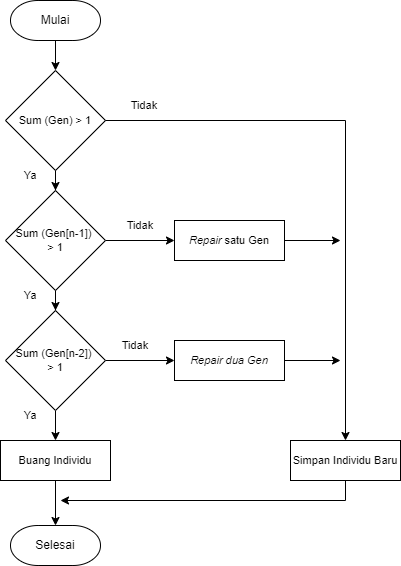

The diagram above was exported from draw.io. Its source (the exported page's mxGraphModel, read from the mxfile embedded in the PNG):
<mxGraphModel dx="868" dy="463" grid="1" gridSize="10" guides="1" tooltips="1" connect="1" arrows="1" fold="1" page="1" pageScale="1" pageWidth="827" pageHeight="1169" math="0" shadow="0">
  <root>
    <mxCell id="WIyWlLk6GJQsqaUBKTNV-0" />
    <mxCell id="WIyWlLk6GJQsqaUBKTNV-1" parent="WIyWlLk6GJQsqaUBKTNV-0" />
    <mxCell id="mAHb01Fy4nblnupS54bQ-10" value="" style="edgeStyle=orthogonalEdgeStyle;rounded=0;orthogonalLoop=1;jettySize=auto;html=1;fontSize=11;" edge="1" parent="WIyWlLk6GJQsqaUBKTNV-1" source="mAHb01Fy4nblnupS54bQ-0" target="mAHb01Fy4nblnupS54bQ-1">
      <mxGeometry relative="1" as="geometry" />
    </mxCell>
    <mxCell id="mAHb01Fy4nblnupS54bQ-0" value="Mulai" style="strokeWidth=1;html=1;shape=mxgraph.flowchart.terminator;whiteSpace=wrap;" vertex="1" parent="WIyWlLk6GJQsqaUBKTNV-1">
      <mxGeometry x="140" y="40" width="90" height="40" as="geometry" />
    </mxCell>
    <mxCell id="mAHb01Fy4nblnupS54bQ-8" value="" style="edgeStyle=orthogonalEdgeStyle;rounded=0;orthogonalLoop=1;jettySize=auto;html=1;fontSize=11;" edge="1" parent="WIyWlLk6GJQsqaUBKTNV-1" source="mAHb01Fy4nblnupS54bQ-1" target="mAHb01Fy4nblnupS54bQ-2">
      <mxGeometry relative="1" as="geometry" />
    </mxCell>
    <mxCell id="mAHb01Fy4nblnupS54bQ-1" value="Sum (Gen) &amp;gt; 1" style="strokeWidth=1;html=1;shape=mxgraph.flowchart.decision;whiteSpace=wrap;fontSize=11;" vertex="1" parent="WIyWlLk6GJQsqaUBKTNV-1">
      <mxGeometry x="135" y="110" width="100" height="100" as="geometry" />
    </mxCell>
    <mxCell id="mAHb01Fy4nblnupS54bQ-6" value="" style="edgeStyle=orthogonalEdgeStyle;rounded=0;orthogonalLoop=1;jettySize=auto;html=1;fontSize=11;" edge="1" parent="WIyWlLk6GJQsqaUBKTNV-1" source="mAHb01Fy4nblnupS54bQ-2" target="mAHb01Fy4nblnupS54bQ-5">
      <mxGeometry relative="1" as="geometry" />
    </mxCell>
    <mxCell id="mAHb01Fy4nblnupS54bQ-9" value="" style="edgeStyle=orthogonalEdgeStyle;rounded=0;orthogonalLoop=1;jettySize=auto;html=1;fontSize=11;" edge="1" parent="WIyWlLk6GJQsqaUBKTNV-1" source="mAHb01Fy4nblnupS54bQ-2" target="mAHb01Fy4nblnupS54bQ-3">
      <mxGeometry relative="1" as="geometry" />
    </mxCell>
    <mxCell id="mAHb01Fy4nblnupS54bQ-2" value="Sum (Gen[n-1]) &lt;br&gt;&amp;gt; 1" style="strokeWidth=1;html=1;shape=mxgraph.flowchart.decision;whiteSpace=wrap;fontSize=11;" vertex="1" parent="WIyWlLk6GJQsqaUBKTNV-1">
      <mxGeometry x="135" y="230" width="100" height="100" as="geometry" />
    </mxCell>
    <mxCell id="mAHb01Fy4nblnupS54bQ-7" value="" style="edgeStyle=orthogonalEdgeStyle;rounded=0;orthogonalLoop=1;jettySize=auto;html=1;fontSize=11;" edge="1" parent="WIyWlLk6GJQsqaUBKTNV-1" source="mAHb01Fy4nblnupS54bQ-3" target="mAHb01Fy4nblnupS54bQ-4">
      <mxGeometry relative="1" as="geometry" />
    </mxCell>
    <mxCell id="mAHb01Fy4nblnupS54bQ-12" value="" style="edgeStyle=orthogonalEdgeStyle;rounded=0;orthogonalLoop=1;jettySize=auto;html=1;fontSize=11;" edge="1" parent="WIyWlLk6GJQsqaUBKTNV-1" source="mAHb01Fy4nblnupS54bQ-3" target="mAHb01Fy4nblnupS54bQ-11">
      <mxGeometry relative="1" as="geometry" />
    </mxCell>
    <mxCell id="mAHb01Fy4nblnupS54bQ-3" value="Sum (Gen[n-2]) &lt;br&gt;&amp;gt; 1" style="strokeWidth=1;html=1;shape=mxgraph.flowchart.decision;whiteSpace=wrap;fontSize=11;" vertex="1" parent="WIyWlLk6GJQsqaUBKTNV-1">
      <mxGeometry x="135" y="350" width="100" height="100" as="geometry" />
    </mxCell>
    <mxCell id="mAHb01Fy4nblnupS54bQ-4" value="&lt;i&gt;Repair dua Gen&lt;/i&gt;" style="rounded=0;whiteSpace=wrap;html=1;fontSize=11;strokeWidth=1;" vertex="1" parent="WIyWlLk6GJQsqaUBKTNV-1">
      <mxGeometry x="304" y="380" width="110" height="40" as="geometry" />
    </mxCell>
    <mxCell id="mAHb01Fy4nblnupS54bQ-5" value="&lt;i&gt;Repair&lt;/i&gt;&amp;nbsp;satu Gen" style="rounded=0;whiteSpace=wrap;html=1;fontSize=11;strokeWidth=1;" vertex="1" parent="WIyWlLk6GJQsqaUBKTNV-1">
      <mxGeometry x="304" y="260" width="110" height="40" as="geometry" />
    </mxCell>
    <mxCell id="mAHb01Fy4nblnupS54bQ-19" value="" style="edgeStyle=orthogonalEdgeStyle;rounded=0;orthogonalLoop=1;jettySize=auto;html=1;fontSize=11;" edge="1" parent="WIyWlLk6GJQsqaUBKTNV-1" source="mAHb01Fy4nblnupS54bQ-11" target="mAHb01Fy4nblnupS54bQ-17">
      <mxGeometry relative="1" as="geometry" />
    </mxCell>
    <mxCell id="mAHb01Fy4nblnupS54bQ-11" value="Buang Individu" style="rounded=0;whiteSpace=wrap;html=1;fontSize=11;strokeWidth=1;" vertex="1" parent="WIyWlLk6GJQsqaUBKTNV-1">
      <mxGeometry x="130" y="480" width="110" height="40" as="geometry" />
    </mxCell>
    <mxCell id="mAHb01Fy4nblnupS54bQ-13" value="Simpan Individu Baru" style="rounded=0;whiteSpace=wrap;html=1;fontSize=11;strokeWidth=1;" vertex="1" parent="WIyWlLk6GJQsqaUBKTNV-1">
      <mxGeometry x="420" y="480" width="110" height="40" as="geometry" />
    </mxCell>
    <mxCell id="mAHb01Fy4nblnupS54bQ-14" value="" style="endArrow=classic;html=1;rounded=0;fontSize=11;exitX=1;exitY=0.5;exitDx=0;exitDy=0;exitPerimeter=0;entryX=0.5;entryY=0;entryDx=0;entryDy=0;" edge="1" parent="WIyWlLk6GJQsqaUBKTNV-1" source="mAHb01Fy4nblnupS54bQ-1" target="mAHb01Fy4nblnupS54bQ-13">
      <mxGeometry width="50" height="50" relative="1" as="geometry">
        <mxPoint x="240" y="160" as="sourcePoint" />
        <mxPoint x="520" y="420" as="targetPoint" />
        <Array as="points">
          <mxPoint x="475" y="160" />
        </Array>
      </mxGeometry>
    </mxCell>
    <mxCell id="mAHb01Fy4nblnupS54bQ-15" value="" style="endArrow=classic;html=1;rounded=0;fontSize=11;exitX=1;exitY=0.5;exitDx=0;exitDy=0;" edge="1" parent="WIyWlLk6GJQsqaUBKTNV-1" source="mAHb01Fy4nblnupS54bQ-5">
      <mxGeometry width="50" height="50" relative="1" as="geometry">
        <mxPoint x="390" y="420" as="sourcePoint" />
        <mxPoint x="470" y="280" as="targetPoint" />
      </mxGeometry>
    </mxCell>
    <mxCell id="mAHb01Fy4nblnupS54bQ-16" value="" style="endArrow=classic;html=1;rounded=0;fontSize=11;exitX=1;exitY=0.5;exitDx=0;exitDy=0;" edge="1" parent="WIyWlLk6GJQsqaUBKTNV-1" source="mAHb01Fy4nblnupS54bQ-4">
      <mxGeometry width="50" height="50" relative="1" as="geometry">
        <mxPoint x="424" y="290" as="sourcePoint" />
        <mxPoint x="470" y="400" as="targetPoint" />
      </mxGeometry>
    </mxCell>
    <mxCell id="mAHb01Fy4nblnupS54bQ-17" value="Selesai" style="strokeWidth=1;html=1;shape=mxgraph.flowchart.terminator;whiteSpace=wrap;" vertex="1" parent="WIyWlLk6GJQsqaUBKTNV-1">
      <mxGeometry x="140" y="565" width="90" height="40" as="geometry" />
    </mxCell>
    <mxCell id="mAHb01Fy4nblnupS54bQ-20" value="" style="endArrow=classic;html=1;rounded=0;fontSize=11;exitX=0.5;exitY=1;exitDx=0;exitDy=0;" edge="1" parent="WIyWlLk6GJQsqaUBKTNV-1" source="mAHb01Fy4nblnupS54bQ-13">
      <mxGeometry width="50" height="50" relative="1" as="geometry">
        <mxPoint x="390" y="710" as="sourcePoint" />
        <mxPoint x="190" y="540" as="targetPoint" />
        <Array as="points">
          <mxPoint x="475" y="540" />
        </Array>
      </mxGeometry>
    </mxCell>
    <mxCell id="mAHb01Fy4nblnupS54bQ-21" value="Tidak" style="text;html=1;strokeColor=none;fillColor=none;align=center;verticalAlign=middle;whiteSpace=wrap;rounded=0;fontSize=11;" vertex="1" parent="WIyWlLk6GJQsqaUBKTNV-1">
      <mxGeometry x="244" y="130" width="60" height="30" as="geometry" />
    </mxCell>
    <mxCell id="mAHb01Fy4nblnupS54bQ-22" value="Tidak" style="text;html=1;strokeColor=none;fillColor=none;align=center;verticalAlign=middle;whiteSpace=wrap;rounded=0;fontSize=11;" vertex="1" parent="WIyWlLk6GJQsqaUBKTNV-1">
      <mxGeometry x="240" y="250" width="60" height="30" as="geometry" />
    </mxCell>
    <mxCell id="mAHb01Fy4nblnupS54bQ-23" value="Tidak" style="text;html=1;strokeColor=none;fillColor=none;align=center;verticalAlign=middle;whiteSpace=wrap;rounded=0;fontSize=11;" vertex="1" parent="WIyWlLk6GJQsqaUBKTNV-1">
      <mxGeometry x="235" y="370" width="60" height="30" as="geometry" />
    </mxCell>
    <mxCell id="mAHb01Fy4nblnupS54bQ-24" value="Ya" style="text;html=1;strokeColor=none;fillColor=none;align=center;verticalAlign=middle;whiteSpace=wrap;rounded=0;fontSize=11;" vertex="1" parent="WIyWlLk6GJQsqaUBKTNV-1">
      <mxGeometry x="130" y="200" width="60" height="30" as="geometry" />
    </mxCell>
    <mxCell id="mAHb01Fy4nblnupS54bQ-26" value="Ya" style="text;html=1;strokeColor=none;fillColor=none;align=center;verticalAlign=middle;whiteSpace=wrap;rounded=0;fontSize=11;" vertex="1" parent="WIyWlLk6GJQsqaUBKTNV-1">
      <mxGeometry x="130" y="320" width="60" height="30" as="geometry" />
    </mxCell>
    <mxCell id="mAHb01Fy4nblnupS54bQ-27" value="Ya" style="text;html=1;strokeColor=none;fillColor=none;align=center;verticalAlign=middle;whiteSpace=wrap;rounded=0;fontSize=11;" vertex="1" parent="WIyWlLk6GJQsqaUBKTNV-1">
      <mxGeometry x="130" y="440" width="60" height="30" as="geometry" />
    </mxCell>
  </root>
</mxGraphModel>